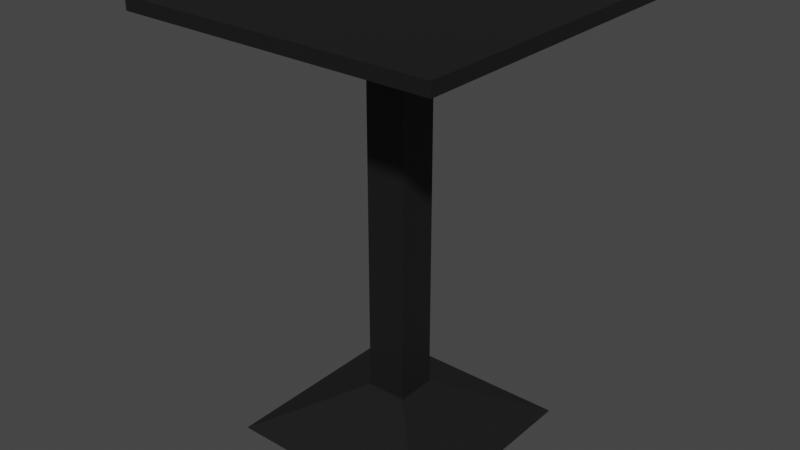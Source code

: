 # Source: StandingTable.blend  (saved by Blender 3.5.10; exported with 4.5.12 LTS)
import bpy
from mathutils import Matrix  # noqa: F401  (used for matrix-valued properties, if any)

bpy.ops.wm.read_factory_settings(use_empty=True)
scene = bpy.context.scene
scene.name = 'Scene'

# ---- materials (node trees are filled in below, after node groups)
mat_dark = bpy.data.materials.new('Dark')
mat_dark.use_transparent_shadow = False

# ---- material node trees
mat_dark.use_nodes = True; mat_dark.node_tree.nodes.clear()
_N = mat_dark.node_tree.nodes; _L = mat_dark.node_tree.links
n0 = _N.new('ShaderNodeBsdfPrincipled'); n0.name = 'Principled BSDF'; n0.location = (10, 300)
n0.distribution = 'GGX'
n0.subsurface_method = 'RANDOM_WALK_SKIN'
n0.inputs[0].default_value = (0.00854, 0.00854, 0.00854, 1.0)
n0.inputs[3].default_value = 1.45
n0.inputs[27].default_value = (0.0, 0.0, 0.0, 1.0)
n0.inputs[28].default_value = 1.0
n1 = _N.new('ShaderNodeOutputMaterial'); n1.name = 'Material Output'; n1.location = (300, 300)
_L.new(n0.outputs[0], n1.inputs[0])
n1.is_active_output = True

# ---- world
world_world = bpy.data.worlds.new('World'); scene.world = world_world
world_world.use_nodes = True; world_world.node_tree.nodes.clear()
_N = world_world.node_tree.nodes; _L = world_world.node_tree.links
n0 = _N.new('ShaderNodeOutputWorld'); n0.name = 'World Output'; n0.location = (300, 300)
n1 = _N.new('ShaderNodeBackground'); n1.name = 'Background'; n1.location = (10, 300)
n1.inputs[0].default_value = (0.05088, 0.05088, 0.05088, 1.0)
_L.new(n1.outputs[0], n0.inputs[0])
n0.is_active_output = True
world_world.color = (0.05088, 0.05088, 0.05088)
world_world.use_sun_shadow = False
world_world.sun_shadow_jitter_overblur = 0.0

# ---- meshes
me_plane_005 = bpy.data.meshes.new('Plane.005')
me_plane_005.from_pydata([(-0.1299, -0.1299, -0.1583), (0.1299, -0.1299, -0.1583), (-0.1299, 0.1299, -0.1583), (0.1299, 0.1299, -0.1583), (-1.0, 1.0, 0.0796), (-1.0, -1.0, 0.0796), (1.0, -1.0, 0.0796), (1.0, 1.0, 0.0796), (-1.0, 1.0, 0.0), (-1.0, -1.0, 0.0), (1.0, -1.0, 0.0), (1.0, 1.0, 0.0), (-0.1299, 0.1299, -2.406), (-0.1299, -0.1299, -2.406), (0.1299, -0.1299, -2.406), (0.1299, 0.1299, -2.406), (-0.6806, 0.6806, -2.688), (-0.6806, -0.6806, -2.688), (0.6806, -0.6806, -2.688), (0.6806, 0.6806, -2.688)], [], [(2, 3, 15, 12), (5, 6, 7, 4), (10, 11, 7, 6), (8, 9, 5, 4), (11, 8, 4, 7), (9, 10, 6, 5), (2, 0, 9, 8), (0, 1, 10, 9), (1, 3, 11, 10), (3, 2, 8, 11), (15, 14, 18, 19), (1, 0, 13, 14), (3, 1, 14, 15), (0, 2, 12, 13), (17, 16, 19, 18), (13, 12, 16, 17), (12, 15, 19, 16), (14, 13, 17, 18)])
_uv = me_plane_005.uv_layers.new(name='UVMap')
_uv.uv.foreach_set('vector', [0.435, 0.565, 0.565, 0.565, 0.565, 0.565, 0.435, 0.565, 0.0, 0.0, 1.0, 0.0, 1.0, 1.0, 0.0, 1.0, 1.0, 0.0, 1.0, 1.0, 1.0, 1.0, 1.0, 0.0, 0.0, 1.0, 0.0, 0.0, 0.0, 0.0, 0.0, 1.0, 1.0, 1.0, 0.0, 1.0, 0.0, 1.0, 1.0, 1.0, 0.0, 0.0, 1.0, 0.0, 1.0, 0.0, 0.0, 0.0, 0.435, 0.565, 0.435, 0.435, 0.0, 0.0, 0.0, 1.0, 0.435, 0.435, 0.565, 0.435, 1.0, 0.0, 0.0, 0.0, 0.565, 0.435, 0.565, 0.565, 1.0, 1.0, 1.0, 0.0, 0.565, 0.565, 0.435, 0.565, 0.0, 1.0, 1.0, 1.0, 0.565, 0.565, 0.565, 0.435, 0.565, 0.435, 0.565, 0.565, 0.565, 0.435, 0.435, 0.435, 0.435, 0.435, 0.565, 0.435, 0.565, 0.565, 0.565, 0.435, 0.565, 0.435, 0.565, 0.565, 0.435, 0.435, 0.435, 0.565, 0.435, 0.565, 0.435, 0.435, 0.435, 0.435, 0.435, 0.565, 0.565, 0.565, 0.565, 0.435, 0.435, 0.435, 0.435, 0.565, 0.435, 0.565, 0.435, 0.435, 0.435, 0.565, 0.565, 0.565, 0.565, 0.565, 0.435, 0.565, 0.565, 0.435, 0.435, 0.435, 0.435, 0.435, 0.565, 0.435])
me_plane_005.materials.append(mat_dark)
me_plane_005.update()

# ---- objects
ob_standing_table_col = bpy.data.objects.new('Standing Table-col', me_plane_005)

# ---- transforms, parenting, visibility, modifiers, constraints
ob_standing_table_col.location = (0.0, 0.0, 1.016)
ob_standing_table_col.scale = (0.3769, 0.3769, 0.3769)

# ---- collection membership
scene.collection.objects.link(ob_standing_table_col)

# ---- scene / render settings (as saved in the file)
scene.frame_start = 1; scene.frame_end = 250; scene.frame_set(1)
scene.render.engine = 'BLENDER_EEVEE_NEXT'
scene.cycles.sampling_pattern = 'TABULATED_SOBOL'
scene.view_settings.view_transform = 'Filmic'
bpy.context.view_layer.update()

# ---- added for rendering (the .blend has no active camera and no usable light): camera, sun
cam_auto = bpy.data.cameras.new('AutoCamera')
cam_auto.lens = 50.0
cam_auto.sensor_width = 36.0
cam_auto.clip_end = 1000.0
ob_auto_camera = bpy.data.objects.new('AutoCamera', cam_auto)
scene.collection.objects.link(ob_auto_camera)
ob_auto_camera.location = (1.38008, -1.6561, 1.62838)
ob_auto_camera.rotation_euler = (1.09748, -7.21219e-08, 0.694738)
scene.camera = ob_auto_camera
light_auto_sun = bpy.data.lights.new('AutoSun', 'SUN')
light_auto_sun.energy = 3.0
light_auto_sun.angle = 0.0523599
ob_auto_sun = bpy.data.objects.new('AutoSun', light_auto_sun)
scene.collection.objects.link(ob_auto_sun)
ob_auto_sun.rotation_euler = (0.872665, 0.174533, 0.523599)
bpy.context.view_layer.update()
